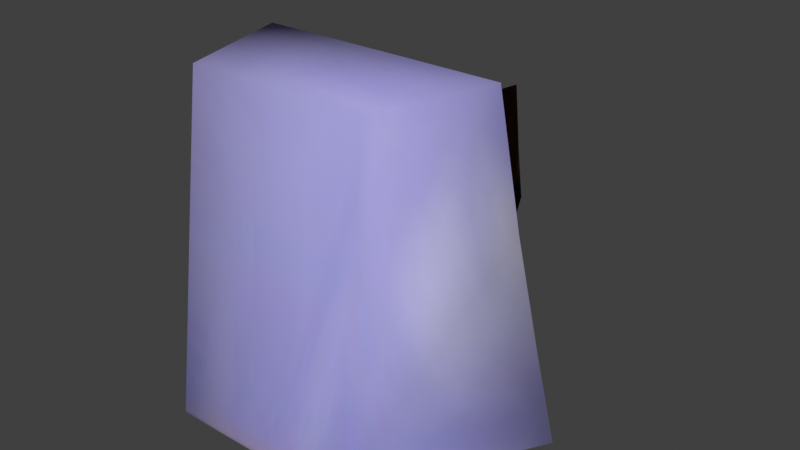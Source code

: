 # Source: legaleagle.blend  (saved by Blender 4.5.91; exported with 4.5.12 LTS)
import bpy
from mathutils import Matrix  # noqa: F401  (used for matrix-valued properties, if any)

bpy.ops.wm.read_factory_settings(use_empty=True)
scene = bpy.context.scene
scene.name = 'Scene'

# ---- collections
col_collection = bpy.data.collections.new('Collection'); scene.collection.children.link(col_collection)

# ---- images (referenced by path relative to the original .blend; pixels are not part of the script)
import os
ASSET_DIR = os.environ.get("B2B_ASSET_DIR", "")  # directory of the original .blend (textures are referenced by path, not embedded)
HERE = os.path.dirname(os.path.abspath(__file__))  # packed textures are extracted next to this script under _unpacked/

def load_image(name, relpath, width, height, colorspace="sRGB"):
    """Load a texture the original file referenced (path relative to the .blend, or extracted next to this script)."""
    p = next((c for c in (os.path.join(HERE, relpath), os.path.join(ASSET_DIR, relpath)) if relpath and os.path.exists(c)), "")
    if p:
        img = bpy.data.images.load(p, check_existing=True)
        img.name = name
    else:  # same state as the original file: an image datablock whose file is absent (Cycles renders it pink)
        img = bpy.data.images.new(name, width, height)
        img.source = "FILE"
        img.filepath = "//" + (relpath or name)
    img.colorspace_settings.name = colorspace
    return img
img_suit_heads_rerigged_palette_3cmla_2_jpg = load_image('suit-heads_rerigged_palette_3cmla_2.jpg', '_unpacked/suit-heads_rerigged_palette_3cmla_2.57d6d86a.jpg', 256, 256, 'sRGB')

# ---- materials (node trees are filled in below, after node groups)
mat_suit_heads_rerigged_palette_3cmla_2 = bpy.data.materials.new('suit-heads_rerigged_palette_3cmla_2')
mat_suit_heads_rerigged_palette_3cmla_2.use_backface_culling = True
mat_suit_heads_rerigged_palette_3cmla_2.diffuse_color = (1.0, 1.0, 1.0, 1.0)
mat_suit_heads_rerigged_palette_3cmla_2.specular_color = (0.0, 0.0, 0.0)
mat_suit_heads_rerigged_palette_3cmla_2.roughness = 1.0
mat_suit_heads_rerigged_palette_3cmla_2.specular_intensity = 1.0

# ---- material node trees
mat_suit_heads_rerigged_palette_3cmla_2.use_nodes = True; mat_suit_heads_rerigged_palette_3cmla_2.node_tree.nodes.clear()
_N = mat_suit_heads_rerigged_palette_3cmla_2.node_tree.nodes; _L = mat_suit_heads_rerigged_palette_3cmla_2.node_tree.links
n0 = _N.new('ShaderNodeBsdfPrincipled'); n0.name = 'Principled BSDF'; n0.location = (10, 300)
n0.inputs[2].default_value = 1.0
n0.inputs[3].default_value = 1.0
n1 = _N.new('ShaderNodeOutputMaterial'); n1.name = 'Material Output'; n1.location = (300, 300)
n2 = _N.new('ShaderNodeAttribute'); n2.name = 'Attribute'; n2.location = (-470, 300)
n2.attribute_name = 'Col'
n3 = _N.new('ShaderNodeTexImage'); n3.name = 'Image Texture'; n3.location = (-470, 0)
n3.image = img_suit_heads_rerigged_palette_3cmla_2_jpg
n4 = _N.new('ShaderNodeMixRGB'); n4.name = 'Mix (Legacy)'; n4.location = (-180, 300)
n4.blend_type = 'MULTIPLY'
n4.inputs[0].default_value = 1.0
_L.new(n0.outputs[0], n1.inputs[0])
_L.new(n2.outputs[0], n4.inputs[1])
_L.new(n3.outputs[0], n4.inputs[2])
_L.new(n4.outputs[0], n0.inputs[0])
n1.is_active_output = True

# ---- world
world_world = bpy.data.worlds.new('World'); scene.world = world_world
world_world.use_nodes = True; world_world.node_tree.nodes.clear()
_N = world_world.node_tree.nodes; _L = world_world.node_tree.links
n0 = _N.new('ShaderNodeOutputWorld'); n0.name = 'World Output'; n0.location = (200, 100)
n1 = _N.new('ShaderNodeBackground'); n1.name = 'Background'; n1.location = (-200, 100)
n1.inputs[0].default_value = (0.05088, 0.05088, 0.05088, 1.0)
_L.new(n1.outputs[0], n0.inputs[0])
n0.is_active_output = True
world_world.color = (0.05088, 0.05088, 0.05088)
world_world.sun_shadow_jitter_overblur = 0.0

# ---- meshes
me_legaleagle = bpy.data.meshes.new('legaleagle')
me_legaleagle.from_pydata([(-0.293, -0.3343, 0.9984), (-0.293, -0.4732, -0.01112), (0.283, -0.4732, -0.01112), (0.5245, 0.1995, -0.1166), (0.4828, 0.1535, 0.1902), (-0.005, 0.29, 0.1386), (-0.005, 0.7795, 0.2991), (0.2621, 0.251, 0.2741), (0.4412, 0.08896, 0.581), (0.1657, 0.2983, 0.525), (0.01724, 0.2707, 0.7508), (-0.005, 0.7163, 0.7158), (-0.02724, 0.2707, 0.7508), (-0.005, 0.3221, -0.1308), (-0.4994, 0.1535, 0.1912), (-0.5538, 0.1997, -0.1136), (-0.005, 0.7479, 0.4849), (-0.1757, 0.2983, 0.525), (-0.3882, 0.03906, 0.9992), (-0.4451, 0.08896, 0.58), (0.3975, 0.03906, 1.002), (-0.2721, 0.251, 0.2741), (0.283, -0.3343, 0.9984), (-0.005008, -0.4732, -0.01112), (0.004646, 0.03906, 1.001), (-0.005008, -0.3343, 0.9984)], [], [(25, 22, 20), (2, 3, 4), (5, 6, 7), (8, 7, 9), (10, 11, 12), (3, 13, 4), (4, 13, 5), (5, 13, 14), (14, 13, 15), (9, 7, 16), (16, 7, 6), (10, 9, 11), (11, 9, 16), (12, 17, 18), (18, 17, 19), (8, 9, 20), (20, 9, 10), (6, 5, 21), (21, 5, 14), (19, 1, 18), (18, 1, 0), (20, 10, 24), (20, 22, 2), (15, 1, 14), (14, 1, 19), (14, 19, 21), (21, 19, 17), (6, 21, 16), (16, 21, 17), (16, 17, 11), (11, 17, 12), (5, 7, 4), (4, 7, 8), (4, 8, 2), (2, 8, 20), (25, 0, 1), (22, 25, 23), (25, 24, 18), (12, 18, 24), (10, 12, 24), (0, 25, 18), (24, 25, 20), (2, 22, 23), (23, 25, 1)])
me_legaleagle.polygons.foreach_set('use_smooth', [True] * 44)
_uv = me_legaleagle.uv_layers.new(name='Rewritten')
_uv.uv.foreach_set('vector', [0.2437, 0.42, 0.1931, 0.4205, 0.1936, 0.2983, 0.007219, 0.4913, 0.00768, 0.2984, 0.0822, 0.2992, 0.007876, 0.1324, 0.007348, 0.007223, 0.08281, 0.1331, 0.1476, 0.2988, 0.08281, 0.1331, 0.1475, 0.1321, 0.2137, 0.1321, 0.2432, 0.06592, 0.2786, 0.1331, 0.00768, 0.2984, 0.007812, 0.2322, 0.0822, 0.2992, 0.0822, 0.2992, 0.007812, 0.2322, 0.007876, 0.1324, 0.494, 0.1324, 0.494, 0.2322, 0.4159, 0.2992, 0.4159, 0.2992, 0.494, 0.2322, 0.4936, 0.2983, 0.1475, 0.1321, 0.08281, 0.1331, 0.2437, 0.007812, 0.2437, 0.007812, 0.08281, 0.1331, 0.007348, 0.007223, 0.2137, 0.1321, 0.1475, 0.1321, 0.2432, 0.06592, 0.2432, 0.06592, 0.1475, 0.1321, 0.2437, 0.007812, 0.2786, 0.1331, 0.3593, 0.1323, 0.2952, 0.2986, 0.2952, 0.2986, 0.3593, 0.1323, 0.3595, 0.2991, 0.1476, 0.2988, 0.1475, 0.1321, 0.1936, 0.2983, 0.1936, 0.2983, 0.1475, 0.1321, 0.2137, 0.1321, 0.4935, 0.007223, 0.494, 0.1324, 0.4155, 0.1323, 0.4155, 0.1323, 0.494, 0.1324, 0.4159, 0.2992, 0.3595, 0.2991, 0.4941, 0.4909, 0.2952, 0.2986, 0.2952, 0.2986, 0.4941, 0.4909, 0.2943, 0.4195, 0.1936, 0.2983, 0.2137, 0.1321, 0.2444, 0.2984, 0.1936, 0.2983, 0.1931, 0.4205, 0.007219, 0.4913, 0.4936, 0.2983, 0.4941, 0.4909, 0.4159, 0.2992, 0.4159, 0.2992, 0.4941, 0.4909, 0.3595, 0.2991, 0.4159, 0.2992, 0.3595, 0.2991, 0.4155, 0.1323, 0.4155, 0.1323, 0.3595, 0.2991, 0.3593, 0.1323, 0.4935, 0.007223, 0.4155, 0.1323, 0.2437, 0.007812, 0.2437, 0.007812, 0.4155, 0.1323, 0.3593, 0.1323, 0.2437, 0.007812, 0.3593, 0.1323, 0.2432, 0.06592, 0.2432, 0.06592, 0.3593, 0.1323, 0.2786, 0.1331, 0.007876, 0.1324, 0.08281, 0.1331, 0.0822, 0.2992, 0.0822, 0.2992, 0.08281, 0.1331, 0.1476, 0.2988, 0.0822, 0.2992, 0.1476, 0.2988, 0.007219, 0.4913, 0.007219, 0.4913, 0.1476, 0.2988, 0.1936, 0.2983, 0.2437, 0.42, 0.2943, 0.4195, 0.4941, 0.4909, 0.1931, 0.4205, 0.2437, 0.42, 0.2507, 0.4911, 0.2437, 0.42, 0.2444, 0.2984, 0.2952, 0.2986, 0.2786, 0.1331, 0.2952, 0.2986, 0.2444, 0.2984, 0.2137, 0.1321, 0.2786, 0.1331, 0.2444, 0.2984, 0.2943, 0.4195, 0.2437, 0.42, 0.2952, 0.2986, 0.2444, 0.2984, 0.2437, 0.42, 0.1936, 0.2983, 0.007219, 0.4913, 0.1931, 0.4205, 0.2507, 0.4911, 0.2507, 0.4911, 0.2437, 0.42, 0.4941, 0.4909])
_uv.active_render = True
_uv = me_legaleagle.uv_layers.new(name='Clash')
_uv.uv.foreach_set('vector', [0.4933, 0.9847, 0.6625, 0.9847, 0.6645, 0.8326, 0.08847, 0.01526, 0.2632, 0.01526, 0.279, 0.2584, 0.4985, 0.1918, 0.4983, 0.313, 0.409, 0.3065, 0.296, 0.5361, 0.409, 0.3065, 0.4389, 0.4579, 0.5052, 0.6516, 0.4979, 0.4836, 0.4901, 0.6514, 0.2632, 0.01526, 0.4988, 0.01526, 0.279, 0.2584, 0.279, 0.2584, 0.4988, 0.01526, 0.4985, 0.1918, 0.4985, 0.1918, 0.4988, 0.01526, 0.7185, 0.2618, 0.7185, 0.2618, 0.4988, 0.01526, 0.7403, 0.01526, 0.4389, 0.4579, 0.409, 0.3065, 0.4981, 0.4039, 0.4981, 0.4039, 0.409, 0.3065, 0.4983, 0.313, 0.4901, 0.6514, 0.4389, 0.4579, 0.4979, 0.4836, 0.4979, 0.4836, 0.4389, 0.4579, 0.4981, 0.4039, 0.5052, 0.6516, 0.5571, 0.4589, 0.6645, 0.8326, 0.6645, 0.8326, 0.5571, 0.4589, 0.6943, 0.5379, 0.296, 0.5361, 0.4389, 0.4579, 0.3182, 0.8326, 0.3182, 0.8326, 0.4389, 0.4579, 0.4901, 0.6514, 0.4983, 0.313, 0.4985, 0.1918, 0.5876, 0.3081, 0.5876, 0.3081, 0.4985, 0.1918, 0.7185, 0.2618, 0.6943, 0.5379, 0.9115, 0.01526, 0.6645, 0.8326, 0.6645, 0.8326, 0.9115, 0.01526, 0.7538, 0.8326, 0.3182, 0.8326, 0.4901, 0.6514, 0.4943, 0.8326, 0.3182, 0.8326, 0.2293, 0.8326, 0.08847, 0.01526, 0.7403, 0.01526, 0.9115, 0.01526, 0.7185, 0.2618, 0.7185, 0.2618, 0.9115, 0.01526, 0.6943, 0.5379, 0.7185, 0.2618, 0.6943, 0.5379, 0.5876, 0.3081, 0.5876, 0.3081, 0.6943, 0.5379, 0.5571, 0.4589, 0.4983, 0.313, 0.5876, 0.3081, 0.4981, 0.4039, 0.4981, 0.4039, 0.5876, 0.3081, 0.5571, 0.4589, 0.4981, 0.4039, 0.5571, 0.4589, 0.4979, 0.4836, 0.4979, 0.4836, 0.5571, 0.4589, 0.5052, 0.6516, 0.4985, 0.1918, 0.409, 0.3065, 0.279, 0.2584, 0.279, 0.2584, 0.409, 0.3065, 0.296, 0.5361, 0.279, 0.2584, 0.296, 0.5361, 0.08847, 0.01526, 0.08847, 0.01526, 0.296, 0.5361, 0.3182, 0.8326, 0.8392, 0.8326, 0.7538, 0.8326, 0.9115, 0.01526, 0.2293, 0.8326, 0.1452, 0.8326, 0.01526, 0.01526, 0.4933, 0.9847, 0.4943, 0.8326, 0.3182, 0.8326, 0.5052, 0.6516, 0.6645, 0.8326, 0.4943, 0.8326, 0.5052, 0.6516, 0.4901, 0.6514, 0.4943, 0.8326, 0.3175, 0.9847, 0.4933, 0.9847, 0.3182, 0.8326, 0.4943, 0.8326, 0.4933, 0.9847, 0.6645, 0.8326, 0.08847, 0.01526, 0.2293, 0.8326, 0.01526, 0.01526, 0.9847, 0.01526, 0.8392, 0.8326, 0.9115, 0.01526])
_ca = me_legaleagle.color_attributes.new('Col', 'BYTE_COLOR', 'CORNER')
_ca.data.foreach_set('color', [1.0, 1.0, 1.0, 1.0, 1.0, 1.0, 1.0, 1.0, 1.0, 1.0, 1.0, 1.0, 1.0, 1.0, 1.0, 1.0, 1.0, 1.0, 1.0, 1.0, 1.0, 1.0, 1.0, 1.0, 1.0, 1.0, 1.0, 1.0, 1.0, 1.0, 1.0, 1.0, 1.0, 1.0, 1.0, 1.0, 1.0, 1.0, 1.0, 1.0, 1.0, 1.0, 1.0, 1.0, 1.0, 1.0, 1.0, 1.0, 1.0, 1.0, 1.0, 1.0, 1.0, 1.0, 1.0, 1.0, 1.0, 1.0, 1.0, 1.0, 1.0, 1.0, 1.0, 1.0, 1.0, 1.0, 1.0, 1.0, 1.0, 1.0, 1.0, 1.0, 1.0, 1.0, 1.0, 1.0, 1.0, 1.0, 1.0, 1.0, 1.0, 1.0, 1.0, 1.0, 1.0, 1.0, 1.0, 1.0, 1.0, 1.0, 1.0, 1.0, 1.0, 1.0, 1.0, 1.0, 1.0, 1.0, 1.0, 1.0, 1.0, 1.0, 1.0, 1.0, 1.0, 1.0, 1.0, 1.0, 1.0, 1.0, 1.0, 1.0, 1.0, 1.0, 1.0, 1.0, 1.0, 1.0, 1.0, 1.0, 1.0, 1.0, 1.0, 1.0, 1.0, 1.0, 1.0, 1.0, 1.0, 1.0, 1.0, 1.0, 1.0, 1.0, 1.0, 1.0, 1.0, 1.0, 1.0, 1.0, 1.0, 1.0, 1.0, 1.0, 1.0, 1.0, 1.0, 1.0, 1.0, 1.0, 1.0, 1.0, 1.0, 1.0, 1.0, 1.0, 1.0, 1.0, 1.0, 1.0, 1.0, 1.0, 1.0, 1.0, 1.0, 1.0, 1.0, 1.0, 1.0, 1.0, 1.0, 1.0, 1.0, 1.0, 1.0, 1.0, 1.0, 1.0, 1.0, 1.0, 1.0, 1.0, 1.0, 1.0, 1.0, 1.0, 1.0, 1.0, 1.0, 1.0, 1.0, 1.0, 1.0, 1.0, 1.0, 1.0, 1.0, 1.0, 1.0, 1.0, 1.0, 1.0, 1.0, 1.0, 1.0, 1.0, 1.0, 1.0, 1.0, 1.0, 1.0, 1.0, 1.0, 1.0, 1.0, 1.0, 1.0, 1.0, 1.0, 1.0, 1.0, 1.0, 1.0, 1.0, 1.0, 1.0, 1.0, 1.0, 1.0, 1.0, 1.0, 1.0, 1.0, 1.0, 1.0, 1.0, 1.0, 1.0, 1.0, 1.0, 1.0, 1.0, 1.0, 1.0, 1.0, 1.0, 1.0, 1.0, 1.0, 1.0, 1.0, 1.0, 1.0, 1.0, 1.0, 1.0, 1.0, 1.0, 1.0, 1.0, 1.0, 1.0, 1.0, 1.0, 1.0, 1.0, 1.0, 1.0, 1.0, 1.0, 1.0, 1.0, 1.0, 1.0, 1.0, 1.0, 1.0, 1.0, 1.0, 1.0, 1.0, 1.0, 1.0, 1.0, 1.0, 1.0, 1.0, 1.0, 1.0, 1.0, 1.0, 1.0, 1.0, 1.0, 1.0, 1.0, 1.0, 1.0, 1.0, 1.0, 1.0, 1.0, 1.0, 1.0, 1.0, 1.0, 1.0, 1.0, 1.0, 1.0, 1.0, 1.0, 1.0, 1.0, 1.0, 1.0, 1.0, 1.0, 1.0, 1.0, 1.0, 1.0, 1.0, 1.0, 1.0, 1.0, 1.0, 1.0, 1.0, 1.0, 1.0, 1.0, 1.0, 1.0, 1.0, 1.0, 1.0, 1.0, 1.0, 1.0, 1.0, 1.0, 1.0, 1.0, 1.0, 1.0, 1.0, 1.0, 1.0, 1.0, 1.0, 1.0, 1.0, 1.0, 1.0, 1.0, 1.0, 1.0, 1.0, 1.0, 1.0, 1.0, 1.0, 1.0, 1.0, 1.0, 1.0, 1.0, 1.0, 1.0, 1.0, 1.0, 1.0, 1.0, 1.0, 1.0, 1.0, 1.0, 1.0, 1.0, 1.0, 1.0, 1.0, 1.0, 1.0, 1.0, 1.0, 1.0, 1.0, 1.0, 1.0, 1.0, 1.0, 1.0, 1.0, 1.0, 1.0, 1.0, 1.0, 1.0, 1.0, 1.0, 1.0, 1.0, 1.0, 1.0, 1.0, 1.0, 1.0, 1.0, 1.0, 1.0, 1.0, 1.0, 1.0, 1.0, 1.0, 1.0, 1.0, 1.0, 1.0, 1.0, 1.0, 1.0, 1.0, 1.0, 1.0, 1.0, 1.0, 1.0, 1.0, 1.0, 1.0, 1.0, 1.0, 1.0, 1.0, 1.0, 1.0, 1.0, 1.0, 1.0, 1.0, 1.0, 1.0, 1.0, 1.0, 1.0, 1.0, 1.0, 1.0, 1.0, 1.0, 1.0, 1.0, 1.0, 1.0, 1.0, 1.0, 1.0, 1.0, 1.0, 1.0, 1.0, 1.0, 1.0, 1.0, 1.0, 1.0, 1.0, 1.0, 1.0, 1.0, 1.0, 1.0, 1.0, 1.0, 1.0, 1.0, 1.0, 1.0, 1.0, 1.0, 1.0, 1.0, 1.0, 1.0, 1.0, 1.0, 1.0, 1.0, 1.0, 1.0, 1.0, 1.0, 1.0, 1.0, 1.0, 1.0, 1.0, 1.0, 1.0, 1.0, 1.0, 1.0, 1.0, 1.0, 1.0, 1.0, 1.0, 1.0, 1.0, 1.0, 1.0, 1.0, 1.0, 1.0, 1.0, 1.0, 1.0, 1.0, 1.0, 1.0, 1.0, 1.0, 1.0, 1.0, 1.0])
me_legaleagle.materials.append(mat_suit_heads_rerigged_palette_3cmla_2)
me_legaleagle.update()

# ---- objects
ob_legaleagle = bpy.data.objects.new('legaleagle', me_legaleagle)

# ---- transforms, parenting, visibility, modifiers, constraints
ob_legaleagle.location = (0.0, 0.0, 0.0)

# ---- collection membership
scene.collection.objects.link(ob_legaleagle)

# ---- scene / render settings (as saved in the file)
scene.frame_start = 1; scene.frame_end = 250; scene.frame_set(1)
scene.render.engine = 'CYCLES'
scene.cycles.bake_type = 'DIFFUSE'
scene.view_settings.view_transform = 'Standard'
bpy.context.view_layer.update()

# ---- added for rendering (the .blend has no active camera and no usable light): camera, sun
cam_auto = bpy.data.cameras.new('AutoCamera')
cam_auto.lens = 50.0
cam_auto.sensor_width = 36.0
cam_auto.clip_end = 1000.0
ob_auto_camera = bpy.data.objects.new('AutoCamera', cam_auto)
scene.collection.objects.link(ob_auto_camera)
ob_auto_camera.location = (1.83936, -2.07167, 1.91894)
ob_auto_camera.rotation_euler = (1.09748, -7.21219e-08, 0.694738)
scene.camera = ob_auto_camera
light_auto_sun = bpy.data.lights.new('AutoSun', 'SUN')
light_auto_sun.energy = 3.0
light_auto_sun.angle = 0.0523599
ob_auto_sun = bpy.data.objects.new('AutoSun', light_auto_sun)
scene.collection.objects.link(ob_auto_sun)
ob_auto_sun.rotation_euler = (0.872665, 0.174533, 0.523599)
bpy.context.view_layer.update()
